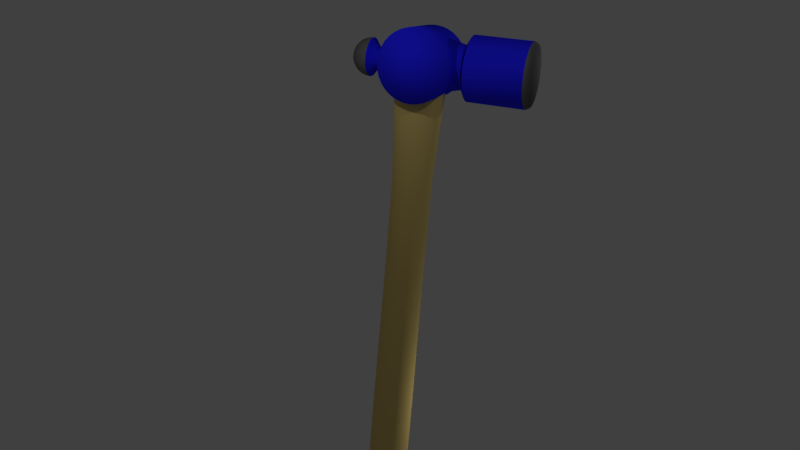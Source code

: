 # Source: Hammer.blend  (saved by Blender 2.77.0; exported with 4.5.12 LTS)
import bpy
from mathutils import Matrix  # noqa: F401  (used for matrix-valued properties, if any)

bpy.ops.wm.read_factory_settings(use_empty=True)
scene = bpy.context.scene
scene.name = 'Scene'

# ---- collections
col_collection_1 = bpy.data.collections.new('Collection 1'); scene.collection.children.link(col_collection_1)

# ---- materials (node trees are filled in below, after node groups)
mat_silver_001 = bpy.data.materials.new('silver.001')
mat_silver_001.alpha_threshold = 0.0
mat_silver_001.use_transparent_shadow = False
mat_silver_001.diffuse_color = (0.1326, 0.1326, 0.1326, 1.0)
mat_silver_001.roughness = 0.5
mat_blue = bpy.data.materials.new('Blue')
mat_blue.alpha_threshold = 0.0
mat_blue.use_transparent_shadow = False
mat_blue.diffuse_color = (0.01895, 0.01715, 1.0, 1.0)
mat_blue.roughness = 0.5
mat_handle = bpy.data.materials.new('handle')
mat_handle.alpha_threshold = 0.0
mat_handle.use_transparent_shadow = False
mat_handle.diffuse_color = (0.8, 0.6065, 0.2025, 1.0)
mat_handle.roughness = 0.5
mat_silver = bpy.data.materials.new('silver')
mat_silver.alpha_threshold = 0.0
mat_silver.use_transparent_shadow = False
mat_silver.diffuse_color = (0.546, 0.546, 0.546, 1.0)
mat_silver.roughness = 0.5

# ---- material node trees

# ---- world
world_world = bpy.data.worlds.new('World'); scene.world = world_world
world_world.color = (0.05088, 0.05088, 0.05088)
world_world.use_sun_shadow = False
world_world.sun_shadow_jitter_overblur = 0.0
world_world.cycles.sampling_method = 'MANUAL'

# ---- cameras
cam_camera = bpy.data.cameras.new('Camera')
cam_camera.clip_end = 100.0
cam_camera.lens = 35.0
cam_camera.sensor_width = 32.0
cam_camera.sensor_height = 18.0
cam_camera.ortho_scale = 7.314
cam_camera.dof.focus_distance = 0.0
cam_camera.dof.aperture_fstop = 128.0

# ---- lights
light_lamp_003 = bpy.data.lights.new('Lamp.003', 'POINT')
light_lamp_003.transmission_factor = 0.0
light_lamp_003.cutoff_distance = 30.0
light_lamp_003.energy = 100.0
light_lamp_003.shadow_buffer_clip_start = 1.001
light_lamp_003.shadow_soft_size = 0.1
light_lamp_003.shadow_maximum_resolution = 0.006
light_lamp_003.use_absolute_resolution = True
light_lamp_002 = bpy.data.lights.new('Lamp.002', 'POINT')
light_lamp_002.transmission_factor = 0.0
light_lamp_002.cutoff_distance = 30.0
light_lamp_002.energy = 100.0
light_lamp_002.shadow_buffer_clip_start = 1.001
light_lamp_002.shadow_soft_size = 0.1
light_lamp_002.shadow_maximum_resolution = 0.006
light_lamp_002.use_absolute_resolution = True
light_lamp_001 = bpy.data.lights.new('Lamp.001', 'POINT')
light_lamp_001.transmission_factor = 0.0
light_lamp_001.cutoff_distance = 30.0
light_lamp_001.energy = 100.0
light_lamp_001.shadow_buffer_clip_start = 1.001
light_lamp_001.shadow_soft_size = 0.1
light_lamp_001.shadow_maximum_resolution = 0.006
light_lamp_001.use_absolute_resolution = True
light_lamp = bpy.data.lights.new('Lamp', 'POINT')
light_lamp.transmission_factor = 0.0
light_lamp.cutoff_distance = 30.0
light_lamp.energy = 100.0
light_lamp.shadow_buffer_clip_start = 1.001
light_lamp.shadow_soft_size = 0.1
light_lamp.shadow_maximum_resolution = 0.006
light_lamp.use_absolute_resolution = True

# ---- meshes
me_circle_003 = bpy.data.meshes.new('Circle.003')
me_circle_003.from_pydata([(1.905e-08, 1.212, -0.3227), (-0.2364, 1.189, -0.3227), (-0.4638, 1.12, -0.3227), (-0.6733, 1.008, -0.3227), (-0.857, 0.857, -0.3227), (-1.008, 0.6733, -0.3227), (-1.12, 0.4638, -0.3227), (-1.189, 0.2364, -0.3227), (-1.212, 3.986e-08, -0.3227), (-1.189, -0.2364, -0.3227), (-1.12, -0.4638, -0.3227), (-1.008, -0.6733, -0.3227), (-0.857, -0.857, -0.3227), (-0.6733, -1.008, -0.3227), (-0.4638, -1.12, -0.3227), (-0.2364, -1.189, -0.3227), (4.139e-07, -1.212, -0.3227), (0.2364, -1.189, -0.3227), (0.4638, -1.12, -0.3227), (0.6733, -1.008, -0.3227), (0.857, -0.857, -0.3227), (1.008, -0.6733, -0.3227), (1.12, -0.4638, -0.3227), (1.189, -0.2364, -0.3227), (1.212, 1.119e-06, -0.3227), (1.189, 0.2364, -0.3227), (1.12, 0.4638, -0.3227), (1.008, 0.6733, -0.3227), (0.857, 0.857, -0.3227), (0.6733, 1.008, -0.3227), (0.4638, 1.12, -0.3227), (0.2364, 1.189, -0.3227), (-1.545e-07, 1.138, 1.977), (-0.222, 1.116, 1.977), (-0.4356, 1.052, 1.977), (-0.6323, 0.9464, 1.977), (-0.8048, 0.8048, 1.977), (-0.9464, 0.6323, 1.977), (-1.052, 0.4356, 1.977), (-1.116, 0.222, 1.977), (-1.138, 1.716e-07, 1.977), (-1.116, -0.222, 1.977), (-1.052, -0.4356, 1.977), (-0.9464, -0.6323, 1.977), (-0.8048, -0.8048, 1.977), (-0.6323, -0.9464, 1.977), (-0.4356, -1.052, 1.977), (-0.222, -1.116, 1.977), (2.163e-07, -1.138, 1.977), (0.222, -1.116, 1.977), (0.4356, -1.052, 1.977), (0.6323, -0.9464, 1.977), (0.8048, -0.8048, 1.977), (0.9464, -0.6323, 1.977), (1.052, -0.4356, 1.977), (1.116, -0.222, 1.977), (1.138, 1.185e-06, 1.977), (1.116, 0.222, 1.977), (1.052, 0.4356, 1.977), (0.9464, 0.6323, 1.977), (0.8048, 0.8048, 1.977), (0.6323, 0.9464, 1.977), (0.4356, 1.052, 1.977), (0.222, 1.116, 1.977), (-2.853e-07, 4.035e-07, 1.977), (-1.371e-07, 3.073e-07, -0.3227), (-3.212e-07, 1.073, -1.702), (-0.2093, 1.052, -1.702), (-0.4106, 0.9912, -1.702), (-0.5961, 0.8921, -1.702), (-0.7586, 0.7586, -1.702), (-0.8921, 0.5961, -1.702), (-0.9912, 0.4106, -1.702), (-1.052, 0.2093, -1.702), (-1.073, 2.855e-07, -1.702), (-1.052, -0.2093, -1.702), (-0.9912, -0.4106, -1.702), (-0.8921, -0.5961, -1.702), (-0.7586, -0.7586, -1.702), (-0.5961, -0.8921, -1.702), (-0.4106, -0.9912, -1.702), (-0.2093, -1.052, -1.702), (2.84e-08, -1.073, -1.702), (0.2093, -1.052, -1.702), (0.4106, -0.9912, -1.702), (0.5961, -0.8921, -1.702), (0.7586, -0.7586, -1.702), (0.8921, -0.5961, -1.702), (0.9912, -0.4106, -1.702), (1.052, -0.2093, -1.702), (1.073, 1.24e-06, -1.702), (1.052, 0.2093, -1.702), (0.9912, 0.4106, -1.702), (0.8921, 0.5961, -1.702), (0.7586, 0.7586, -1.702), (0.5961, 0.8921, -1.702), (0.4106, 0.9912, -1.702), (0.2093, 1.052, -1.702), (0.6705, 0.448, -0.5543), (0.745, 0.3086, -0.5543), (-0.3086, -0.745, -0.5543), (-0.448, -0.6705, -0.5543), (-0.1573, 0.7909, -0.5543), (-1.223e-07, 0.8064, -0.5543), (0.5702, 0.5702, -0.5543), (-0.1573, -0.7909, -0.5543), (-0.3086, 0.745, -0.5543), (0.448, 0.6705, -0.5543), (1.405e-07, -0.8064, -0.5543), (-0.448, 0.6705, -0.5543), (0.3086, 0.745, -0.5543), (0.1573, -0.7909, -0.5543), (-0.5702, 0.5702, -0.5543), (0.1573, 0.7909, -0.5543), (0.3086, -0.745, -0.5543), (-0.6705, 0.448, -0.5543), (0.448, -0.6705, -0.5543), (-0.745, 0.3086, -0.5543), (0.5702, -0.5702, -0.5543), (-0.7909, 0.1573, -0.5543), (0.6705, -0.448, -0.5543), (-0.8064, 1.943e-07, -0.5543), (0.745, -0.3086, -0.5543), (-0.7909, -0.1573, -0.5543), (0.7909, -0.1573, -0.5543), (-0.745, -0.3086, -0.5543), (0.8064, 9.121e-07, -0.5543), (-0.6705, -0.448, -0.5543), (0.7909, 0.1573, -0.5543), (-0.5702, -0.5702, -0.5543), (0.2364, 1.189, 1.852), (-1.407e-07, 1.212, 1.852), (0.4638, -1.12, 1.852), (0.6733, -1.008, 1.852), (-1.008, 0.6733, 1.852), (-1.12, 0.4638, 1.852), (0.857, -0.857, 1.852), (-1.189, 0.2364, 1.852), (1.008, -0.6733, 1.852), (-1.212, 1.501e-07, 1.852), (1.12, -0.4638, 1.852), (-1.189, -0.2364, 1.852), (1.189, -0.2364, 1.852), (-1.12, -0.4638, 1.852), (1.212, 1.229e-06, 1.852), (-1.008, -0.6733, 1.852), (1.189, 0.2364, 1.852), (-0.857, -0.857, 1.852), (1.12, 0.4638, 1.852), (-0.6733, -1.008, 1.852), (1.008, 0.6733, 1.852), (-0.4638, -1.12, 1.852), (-0.2364, 1.189, 1.852), (0.857, 0.857, 1.852), (-0.2364, -1.189, 1.852), (-0.4638, 1.12, 1.852), (0.6733, 1.008, 1.852), (2.542e-07, -1.212, 1.852), (-0.6733, 1.008, 1.852), (0.4638, 1.12, 1.852), (0.2364, -1.189, 1.852), (-0.857, 0.857, 1.852)], [], [(131, 130, 63, 32), (133, 132, 50, 51), (135, 134, 37, 38), (136, 133, 51, 52), (137, 135, 38, 39), (138, 136, 52, 53), (139, 137, 39, 40), (140, 138, 53, 54), (141, 139, 40, 41), (142, 140, 54, 55), (143, 141, 41, 42), (144, 142, 55, 56), (145, 143, 42, 43), (146, 144, 56, 57), (147, 145, 43, 44), (148, 146, 57, 58), (149, 147, 44, 45), (150, 148, 58, 59), (151, 149, 45, 46), (152, 131, 32, 33), (153, 150, 59, 60), (154, 151, 46, 47), (155, 152, 33, 34), (156, 153, 60, 61), (157, 154, 47, 48), (158, 155, 34, 35), (159, 156, 61, 62), (160, 157, 48, 49), (161, 158, 35, 36), (130, 159, 62, 63), (132, 160, 49, 50), (134, 161, 36, 37), (56, 55, 64), (43, 42, 64), (57, 56, 64), (44, 43, 64), (58, 57, 64), (45, 44, 64), (59, 58, 64), (46, 45, 64), (33, 32, 64), (60, 59, 64), (47, 46, 64), (34, 33, 64), (61, 60, 64), (48, 47, 64), (35, 34, 64), (62, 61, 64), (49, 48, 64), (36, 35, 64), (63, 62, 64), (50, 49, 64), (37, 36, 64), (32, 63, 64), (51, 50, 64), (38, 37, 64), (52, 51, 64), (39, 38, 64), (53, 52, 64), (40, 39, 64), (54, 53, 64), (41, 40, 64), (55, 54, 64), (42, 41, 64), (28, 29, 65), (15, 16, 65), (2, 3, 65), (29, 30, 65), (16, 17, 65), (3, 4, 65), (30, 31, 65), (17, 18, 65), (4, 5, 65), (31, 0, 65), (18, 19, 65), (5, 6, 65), (19, 20, 65), (6, 7, 65), (20, 21, 65), (7, 8, 65), (21, 22, 65), (8, 9, 65), (22, 23, 65), (9, 10, 65), (23, 24, 65), (10, 11, 65), (24, 25, 65), (11, 12, 65), (25, 26, 65), (12, 13, 65), (26, 27, 65), (13, 14, 65), (0, 1, 65), (27, 28, 65), (14, 15, 65), (1, 2, 65), (98, 99, 92, 93), (100, 101, 79, 80), (102, 103, 66, 67), (104, 98, 93, 94), (105, 100, 80, 81), (106, 102, 67, 68), (107, 104, 94, 95), (108, 105, 81, 82), (109, 106, 68, 69), (110, 107, 95, 96), (111, 108, 82, 83), (112, 109, 69, 70), (113, 110, 96, 97), (114, 111, 83, 84), (115, 112, 70, 71), (103, 113, 97, 66), (116, 114, 84, 85), (117, 115, 71, 72), (118, 116, 85, 86), (119, 117, 72, 73), (120, 118, 86, 87), (121, 119, 73, 74), (122, 120, 87, 88), (123, 121, 74, 75), (124, 122, 88, 89), (125, 123, 75, 76), (126, 124, 89, 90), (127, 125, 76, 77), (128, 126, 90, 91), (129, 127, 77, 78), (99, 128, 91, 92), (101, 129, 78, 79), (13, 12, 129, 101), (26, 25, 128, 99), (12, 11, 127, 129), (25, 24, 126, 128), (11, 10, 125, 127), (24, 23, 124, 126), (10, 9, 123, 125), (23, 22, 122, 124), (9, 8, 121, 123), (22, 21, 120, 122), (8, 7, 119, 121), (21, 20, 118, 120), (7, 6, 117, 119), (20, 19, 116, 118), (6, 5, 115, 117), (19, 18, 114, 116), (0, 31, 113, 103), (5, 4, 112, 115), (18, 17, 111, 114), (31, 30, 110, 113), (4, 3, 109, 112), (17, 16, 108, 111), (30, 29, 107, 110), (3, 2, 106, 109), (16, 15, 105, 108), (29, 28, 104, 107), (2, 1, 102, 106), (15, 14, 100, 105), (28, 27, 98, 104), (1, 0, 103, 102), (14, 13, 101, 100), (27, 26, 99, 98), (5, 4, 161, 134), (18, 17, 160, 132), (31, 30, 159, 130), (4, 3, 158, 161), (17, 16, 157, 160), (30, 29, 156, 159), (3, 2, 155, 158), (16, 15, 154, 157), (29, 28, 153, 156), (2, 1, 152, 155), (15, 14, 151, 154), (28, 27, 150, 153), (1, 0, 131, 152), (14, 13, 149, 151), (27, 26, 148, 150), (13, 12, 147, 149), (26, 25, 146, 148), (12, 11, 145, 147), (25, 24, 144, 146), (11, 10, 143, 145), (24, 23, 142, 144), (10, 9, 141, 143), (23, 22, 140, 142), (9, 8, 139, 141), (22, 21, 138, 140), (8, 7, 137, 139), (21, 20, 136, 138), (7, 6, 135, 137), (20, 19, 133, 136), (6, 5, 134, 135), (19, 18, 132, 133), (0, 31, 130, 131)])
me_circle_003.polygons.foreach_set('use_smooth', [True] * 192)
me_circle_003.polygons.foreach_set('material_index', [0, 0, 0, 0, 0, 0, 0, 0, 0, 0, 0, 0, 0, 0, 0, 0, 0, 0, 0, 0, 0, 0, 0, 0, 0, 0, 0, 0, 0, 0, 0, 0, 0, 0, 0, 0, 0, 0, 0, 0, 0, 0, 0, 0, 0, 0, 0, 0, 0, 0, 0, 0, 0, 0, 0, 0, 0, 0, 0, 0, 0, 0, 0, 0, 0, 0, 0, 0, 0, 0, 0, 0, 0, 0, 0, 0, 0, 0, 0, 0, 0, 0, 0, 0, 0, 0, 0, 0, 0, 0, 0, 0, 0, 0, 0, 0, 1, 1, 1, 1, 1, 1, 1, 1, 1, 1, 1, 1, 1, 1, 1, 1, 1, 1, 1, 1, 1, 1, 1, 1, 1, 1, 1, 1, 1, 1, 1, 1, 1, 1, 1, 1, 1, 1, 1, 1, 1, 1, 1, 1, 1, 1, 1, 1, 1, 1, 1, 1, 1, 1, 1, 1, 1, 1, 1, 1, 1, 1, 1, 1, 1, 1, 1, 1, 1, 1, 1, 1, 1, 1, 1, 1, 1, 1, 1, 1, 1, 1, 1, 1, 1, 1, 1, 1, 1, 1, 1, 1, 1, 1, 1, 1])
me_circle_003.materials.append(mat_silver_001)
me_circle_003.materials.append(mat_blue)
me_circle_003.use_remesh_preserve_volume = False
me_circle_003.use_remesh_preserve_attributes = False
me_circle_003.use_mirror_vertex_groups = False
me_circle_003.update()
me_sphere = bpy.data.meshes.new('Sphere')
me_sphere.from_pydata([(-0.1951, 0.0, 0.9808), (-0.3827, 0.0, 0.9239), (-0.5556, 0.0, 0.8315), (-0.7071, 0.0, 0.7071), (-0.8315, 0.0, 0.5556), (-0.9239, 0.0, 0.3827), (-0.9808, 0.0, 0.1951), (-1.0, 0.0, 7.55e-08), (-0.9808, 0.0, -0.1951), (-0.9239, 0.0, -0.3827), (-0.8315, 0.0, -0.5556), (-0.7071, 0.0, -0.7071), (-0.5556, 0.0, -0.8315), (-0.3827, 0.0, -0.9239), (-0.1951, 0.0, -0.9808), (-0.1913, 0.03806, 0.9808), (-0.3753, 0.07466, 0.9239), (-0.5449, 0.1084, 0.8315), (-0.6935, 0.1379, 0.7071), (-0.8155, 0.1622, 0.5556), (-0.9061, 0.1802, 0.3827), (-0.9619, 0.1913, 0.1951), (-0.9808, 0.1951, 7.55e-08), (-0.9619, 0.1913, -0.1951), (-0.9061, 0.1802, -0.3827), (-0.8155, 0.1622, -0.5556), (-0.6935, 0.1379, -0.7071), (-0.5449, 0.1084, -0.8315), (-0.3753, 0.07466, -0.9239), (-0.1913, 0.03806, -0.9808), (-0.1802, 0.07466, 0.9808), (-0.3536, 0.1464, 0.9239), (-0.5133, 0.2126, 0.8315), (-0.6533, 0.2706, 0.7071), (-0.7682, 0.3182, 0.5556), (-0.8536, 0.3536, 0.3827), (-0.9061, 0.3753, 0.1951), (-0.9239, 0.3827, 7.55e-08), (-0.9061, 0.3753, -0.1951), (-0.8536, 0.3536, -0.3827), (-0.7682, 0.3182, -0.5556), (-0.6533, 0.2706, -0.7071), (-0.5133, 0.2126, -0.8315), (-0.3536, 0.1464, -0.9239), (-0.1802, 0.07466, -0.9808), (-0.1622, 0.1084, 0.9808), (-0.3182, 0.2126, 0.9239), (-0.4619, 0.3087, 0.8315), (-0.5879, 0.3928, 0.7071), (-0.6913, 0.4619, 0.5556), (-0.7682, 0.5133, 0.3827), (-0.8155, 0.5449, 0.1951), (-0.8315, 0.5556, 7.55e-08), (-0.8155, 0.5449, -0.1951), (-0.7682, 0.5133, -0.3827), (-0.6913, 0.4619, -0.5556), (-0.5879, 0.3928, -0.7071), (-0.4619, 0.3087, -0.8315), (-0.3182, 0.2126, -0.9239), (-0.1622, 0.1084, -0.9808), (-0.1379, 0.1379, 0.9808), (-0.2706, 0.2706, 0.9239), (-0.3928, 0.3928, 0.8315), (-0.5, 0.5, 0.7071), (-0.5879, 0.5879, 0.5556), (-0.6533, 0.6533, 0.3827), (-0.6935, 0.6935, 0.1951), (-0.7071, 0.7071, 7.55e-08), (-0.6935, 0.6935, -0.1951), (-0.6533, 0.6533, -0.3827), (-0.5879, 0.5879, -0.5556), (-0.5, 0.5, -0.7071), (-0.3928, 0.3928, -0.8315), (-0.2706, 0.2706, -0.9239), (-0.1379, 0.1379, -0.9808), (-0.1084, 0.1622, 0.9808), (-0.2126, 0.3182, 0.9239), (-0.3087, 0.4619, 0.8315), (-0.3928, 0.5879, 0.7071), (-0.4619, 0.6913, 0.5556), (-0.5133, 0.7682, 0.3827), (-0.5449, 0.8155, 0.1951), (-0.5556, 0.8315, 7.55e-08), (-0.5449, 0.8155, -0.1951), (-0.5133, 0.7682, -0.3827), (-0.4619, 0.6913, -0.5556), (-0.3928, 0.5879, -0.7071), (-0.3087, 0.4619, -0.8315), (-0.2126, 0.3182, -0.9239), (-0.1084, 0.1622, -0.9808), (-0.07466, 0.1802, 0.9808), (-0.1464, 0.3536, 0.9239), (-0.2126, 0.5133, 0.8315), (-0.2706, 0.6533, 0.7071), (-0.3182, 0.7682, 0.5556), (-0.3536, 0.8536, 0.3827), (-0.3753, 0.9061, 0.1951), (-0.3827, 0.9239, 7.55e-08), (-0.3753, 0.9061, -0.1951), (-0.3536, 0.8536, -0.3827), (-0.3182, 0.7682, -0.5556), (-0.2706, 0.6533, -0.7071), (-0.2126, 0.5133, -0.8315), (-0.1464, 0.3536, -0.9239), (-0.07466, 0.1802, -0.9808), (-0.03806, 0.1913, 0.9808), (-0.07466, 0.3753, 0.9239), (-0.1084, 0.5449, 0.8315), (-0.1379, 0.6935, 0.7071), (-0.1622, 0.8155, 0.5556), (-0.1802, 0.9061, 0.3827), (-0.1913, 0.9619, 0.1951), (-0.1951, 0.9808, 7.55e-08), (-0.1913, 0.9619, -0.1951), (-0.1802, 0.9061, -0.3827), (-0.1622, 0.8155, -0.5556), (-0.1379, 0.6935, -0.7071), (-0.1084, 0.5449, -0.8315), (-0.07466, 0.3753, -0.9239), (-0.03806, 0.1913, -0.9808), (3.266e-07, 0.1951, 0.9808), (3.192e-07, 0.3827, 0.9239), (3.117e-07, 0.5556, 0.8315), (3.192e-07, 0.7071, 0.7071), (3.341e-07, 0.8315, 0.5556), (2.745e-07, 0.9239, 0.3827), (3.937e-07, 0.9808, 0.1951), (3.788e-07, 1.0, 7.55e-08), (3.937e-07, 0.9808, -0.1951), (2.298e-07, 0.9239, -0.3827), (3.341e-07, 0.8315, -0.5556), (3.192e-07, 0.7071, -0.7071), (3.415e-07, 0.5556, -0.8315), (3.043e-07, 0.3827, -0.9239), (3.08e-07, 0.1951, -0.9808), (0.03806, 0.1913, 0.9808), (0.03806, 0.1913, -0.9808), (3.258e-07, 0.0, -1.0), (0.03806, -0.1913, 0.9808), (0.03806, -0.1913, -0.9808), (3.117e-07, -0.1951, 0.9808), (2.819e-07, -0.3827, 0.9239), (2.819e-07, -0.5556, 0.8315), (1.851e-07, -0.7071, 0.7071), (1.404e-07, -0.8315, 0.5556), (3.192e-07, -0.9239, 0.3827), (9.567e-08, -0.9808, 0.1951), (1.404e-07, -1.0, 7.55e-08), (9.567e-08, -0.9808, -0.1951), (3.192e-07, -0.9239, -0.3827), (1.404e-07, -0.8315, -0.5556), (1.851e-07, -0.7071, -0.7071), (2.596e-07, -0.5556, -0.8315), (2.521e-07, -0.3827, -0.9239), (3.155e-07, -0.1951, -0.9808), (-0.03806, -0.1913, 0.9808), (-0.07466, -0.3753, 0.9239), (-0.1084, -0.5449, 0.8315), (-0.1379, -0.6935, 0.7071), (-0.1622, -0.8155, 0.5556), (-0.1802, -0.9061, 0.3827), (-0.1913, -0.9619, 0.1951), (-0.1951, -0.9808, 7.55e-08), (-0.1913, -0.9619, -0.1951), (-0.1802, -0.9061, -0.3827), (-0.1622, -0.8155, -0.5556), (-0.1379, -0.6935, -0.7071), (-0.1084, -0.5449, -0.8315), (-0.07466, -0.3753, -0.9239), (-0.03806, -0.1913, -0.9808), (-0.07466, -0.1802, 0.9808), (-0.1464, -0.3536, 0.9239), (-0.2126, -0.5133, 0.8315), (-0.2706, -0.6533, 0.7071), (-0.3182, -0.7682, 0.5556), (-0.3536, -0.8536, 0.3827), (-0.3753, -0.9061, 0.1951), (-0.3827, -0.9239, 7.55e-08), (-0.3753, -0.9061, -0.1951), (-0.3536, -0.8536, -0.3827), (-0.3182, -0.7682, -0.5556), (-0.2706, -0.6533, -0.7071), (-0.2126, -0.5133, -0.8315), (-0.1464, -0.3536, -0.9239), (-0.07466, -0.1802, -0.9808), (-0.1084, -0.1622, 0.9808), (-0.2126, -0.3182, 0.9239), (-0.3087, -0.4619, 0.8315), (-0.3928, -0.5879, 0.7071), (-0.4619, -0.6913, 0.5556), (-0.5133, -0.7682, 0.3827), (-0.5449, -0.8155, 0.1951), (-0.5556, -0.8315, 7.55e-08), (-0.5449, -0.8155, -0.1951), (-0.5133, -0.7682, -0.3827), (-0.4619, -0.6913, -0.5556), (-0.3928, -0.5879, -0.7071), (-0.3087, -0.4619, -0.8315), (-0.2126, -0.3182, -0.9239), (-0.1084, -0.1622, -0.9808), (-0.1379, -0.1379, 0.9808), (-0.2706, -0.2706, 0.9239), (-0.3928, -0.3928, 0.8315), (-0.5, -0.5, 0.7071), (-0.5879, -0.5879, 0.5556), (-0.6533, -0.6533, 0.3827), (-0.6935, -0.6935, 0.1951), (-0.7071, -0.7071, 7.55e-08), (-0.6935, -0.6935, -0.1951), (-0.6533, -0.6533, -0.3827), (-0.5879, -0.5879, -0.5556), (-0.5, -0.5, -0.7071), (-0.3928, -0.3928, -0.8315), (-0.2706, -0.2706, -0.9239), (-0.1379, -0.1379, -0.9808), (-0.1622, -0.1084, 0.9808), (-0.3182, -0.2126, 0.9239), (-0.4619, -0.3087, 0.8315), (-0.5879, -0.3928, 0.7071), (-0.6913, -0.4619, 0.5556), (-0.7682, -0.5133, 0.3827), (-0.8155, -0.5449, 0.1951), (-0.8315, -0.5556, 7.55e-08), (-0.8155, -0.5449, -0.1951), (-0.7682, -0.5133, -0.3827), (-0.6913, -0.4619, -0.5556), (-0.5879, -0.3928, -0.7071), (-0.4619, -0.3087, -0.8315), (-0.3182, -0.2126, -0.9239), (-0.1622, -0.1084, -0.9808), (2.48e-08, -1.247e-07, 1.0), (-0.1802, -0.07466, 0.9808), (-0.3536, -0.1464, 0.9239), (-0.5133, -0.2126, 0.8315), (-0.6533, -0.2706, 0.7071), (-0.7682, -0.3182, 0.5556), (-0.8536, -0.3536, 0.3827), (-0.9061, -0.3753, 0.1951), (-0.9239, -0.3827, 7.55e-08), (-0.9061, -0.3753, -0.1951), (-0.8536, -0.3536, -0.3827), (-0.7682, -0.3182, -0.5556), (-0.6533, -0.2706, -0.7071), (-0.5133, -0.2126, -0.8315), (-0.3536, -0.1464, -0.9239), (-0.1802, -0.07466, -0.9808), (-0.1913, -0.03806, 0.9808), (-0.3753, -0.07466, 0.9239), (-0.5449, -0.1084, 0.8315), (-0.6935, -0.1379, 0.7071), (-0.8155, -0.1622, 0.5556), (-0.9061, -0.1802, 0.3827), (-0.9619, -0.1913, 0.1951), (-0.9808, -0.1951, 7.55e-08), (-0.9619, -0.1913, -0.1951), (-0.9061, -0.1802, -0.3827), (-0.8155, -0.1622, -0.5556), (-0.6935, -0.1379, -0.7071), (-0.5449, -0.1084, -0.8315), (-0.3753, -0.07466, -0.9239), (-0.1913, -0.03806, -0.9808), (1.484, 0.237, 1.191), (1.484, 0.4649, 1.122), (1.484, 0.6749, 1.01), (1.484, 0.859, 0.859), (1.484, 1.01, 0.6749), (1.484, 1.122, 0.4649), (1.484, 1.191, 0.237), (1.484, 1.215, 9.964e-08), (1.484, 1.191, -0.237), (1.484, 1.122, -0.4649), (1.484, 1.01, -0.6749), (1.484, 0.859, -0.859), (1.484, 0.6749, -1.01), (1.484, 0.4649, -1.122), (1.484, 0.237, -1.191), (1.53, 0.2324, 1.191), (1.53, 0.2324, -1.191), (1.484, -1.992e-08, -1.215), (1.53, -0.2324, 1.191), (1.53, -0.2324, -1.191), (1.484, -0.237, 1.191), (1.484, -0.4649, 1.122), (1.484, -0.6749, 1.01), (1.484, -0.859, 0.859), (1.484, -1.01, 0.6749), (1.484, -1.122, 0.4649), (1.484, -1.191, 0.237), (1.484, -1.215, 9.964e-08), (1.484, -1.191, -0.237), (1.484, -1.122, -0.4649), (1.484, -1.01, -0.6749), (1.484, -0.859, -0.859), (1.484, -0.6749, -1.01), (1.484, -0.4649, -1.122), (1.484, -0.237, -1.191), (1.484, -1.714e-07, 1.215), (0.4601, -0.3569, -0.2385), (0.4601, -0.3035, -0.3035), (0.4764, 0.08212, 0.421), (0.4601, 2.303e-08, 0.4292), (0.4601, 0.2385, 0.3569), (0.4601, 0.1642, 0.3965), (0.4601, -0.2385, -0.3569), (0.4601, 7.655e-08, -0.4292), (0.4764, 0.08212, -0.421), (0.4601, 0.3035, 0.3035), (0.4601, 0.08373, -0.421), (0.4601, -0.1642, -0.3965), (0.4764, -0.08212, 0.421), (0.4601, 0.3569, 0.2385), (0.4601, 0.08373, 0.421), (0.4601, -0.08373, -0.421), (0.4764, -0.08212, -0.421), (0.4601, 0.3965, 0.1642), (0.4601, -0.08373, 0.421), (0.4601, -0.1642, 0.3965), (0.4601, 0.421, 0.08373), (0.4601, -0.2385, 0.3569), (0.4601, 0.4292, 3.24e-08), (0.4601, -0.3035, 0.3035), (0.4601, 0.421, -0.08373), (0.4601, -0.3569, 0.2385), (0.4601, 0.3965, -0.1642), (0.4601, -0.3965, 0.1642), (0.4601, 0.3569, -0.2385), (0.4601, -0.421, 0.08373), (0.4601, 0.3035, -0.3035), (0.4601, -0.4292, 3.24e-08), (0.4601, 0.2385, -0.3569), (0.4601, -0.421, -0.08373), (0.4601, 0.1642, -0.3965), (0.4601, -0.3965, -0.1642)], [], [(9, 8, 23, 24), (2, 1, 16, 17), (10, 9, 24, 25), (3, 2, 17, 18), (11, 10, 25, 26), (4, 3, 18, 19), (12, 11, 26, 27), (5, 4, 19, 20), (13, 12, 27, 28), (6, 5, 20, 21), (14, 13, 28, 29), (7, 6, 21, 22), (0, 230, 15), (137, 14, 29), (8, 7, 22, 23), (1, 0, 15, 16), (15, 230, 30), (137, 29, 44), (23, 22, 37, 38), (16, 15, 30, 31), (24, 23, 38, 39), (17, 16, 31, 32), (25, 24, 39, 40), (18, 17, 32, 33), (26, 25, 40, 41), (19, 18, 33, 34), (27, 26, 41, 42), (20, 19, 34, 35), (28, 27, 42, 43), (21, 20, 35, 36), (29, 28, 43, 44), (22, 21, 36, 37), (34, 33, 48, 49), (42, 41, 56, 57), (35, 34, 49, 50), (43, 42, 57, 58), (36, 35, 50, 51), (44, 43, 58, 59), (37, 36, 51, 52), (30, 230, 45), (137, 44, 59), (38, 37, 52, 53), (31, 30, 45, 46), (39, 38, 53, 54), (32, 31, 46, 47), (40, 39, 54, 55), (33, 32, 47, 48), (41, 40, 55, 56), (53, 52, 67, 68), (46, 45, 60, 61), (54, 53, 68, 69), (47, 46, 61, 62), (55, 54, 69, 70), (48, 47, 62, 63), (56, 55, 70, 71), (49, 48, 63, 64), (57, 56, 71, 72), (50, 49, 64, 65), (58, 57, 72, 73), (51, 50, 65, 66), (59, 58, 73, 74), (52, 51, 66, 67), (45, 230, 60), (137, 59, 74), (72, 71, 86, 87), (65, 64, 79, 80), (73, 72, 87, 88), (66, 65, 80, 81), (74, 73, 88, 89), (67, 66, 81, 82), (60, 230, 75), (137, 74, 89), (68, 67, 82, 83), (61, 60, 75, 76), (69, 68, 83, 84), (62, 61, 76, 77), (70, 69, 84, 85), (63, 62, 77, 78), (71, 70, 85, 86), (64, 63, 78, 79), (84, 83, 98, 99), (77, 76, 91, 92), (85, 84, 99, 100), (78, 77, 92, 93), (86, 85, 100, 101), (79, 78, 93, 94), (87, 86, 101, 102), (80, 79, 94, 95), (88, 87, 102, 103), (81, 80, 95, 96), (89, 88, 103, 104), (82, 81, 96, 97), (75, 230, 90), (137, 89, 104), (83, 82, 97, 98), (76, 75, 90, 91), (103, 102, 117, 118), (96, 95, 110, 111), (104, 103, 118, 119), (97, 96, 111, 112), (90, 230, 105), (137, 104, 119), (98, 97, 112, 113), (91, 90, 105, 106), (99, 98, 113, 114), (92, 91, 106, 107), (100, 99, 114, 115), (93, 92, 107, 108), (101, 100, 115, 116), (94, 93, 108, 109), (102, 101, 116, 117), (95, 94, 109, 110), (107, 106, 121, 122), (115, 114, 129, 130), (108, 107, 122, 123), (116, 115, 130, 131), (109, 108, 123, 124), (117, 116, 131, 132), (110, 109, 124, 125), (118, 117, 132, 133), (111, 110, 125, 126), (119, 118, 133, 134), (112, 111, 126, 127), (105, 230, 120), (137, 119, 134), (113, 112, 127, 128), (106, 105, 120, 121), (114, 113, 128, 129), (120, 230, 135), (137, 134, 136), (138, 230, 140), (137, 139, 154), (151, 150, 165, 166), (144, 143, 158, 159), (152, 151, 166, 167), (145, 144, 159, 160), (153, 152, 167, 168), (146, 145, 160, 161), (154, 153, 168, 169), (147, 146, 161, 162), (140, 230, 155), (137, 154, 169), (148, 147, 162, 163), (141, 140, 155, 156), (149, 148, 163, 164), (142, 141, 156, 157), (150, 149, 164, 165), (143, 142, 157, 158), (155, 230, 170), (137, 169, 184), (163, 162, 177, 178), (156, 155, 170, 171), (164, 163, 178, 179), (157, 156, 171, 172), (165, 164, 179, 180), (158, 157, 172, 173), (166, 165, 180, 181), (159, 158, 173, 174), (167, 166, 181, 182), (160, 159, 174, 175), (168, 167, 182, 183), (161, 160, 175, 176), (169, 168, 183, 184), (162, 161, 176, 177), (174, 173, 188, 189), (182, 181, 196, 197), (175, 174, 189, 190), (183, 182, 197, 198), (176, 175, 190, 191), (184, 183, 198, 199), (177, 176, 191, 192), (170, 230, 185), (137, 184, 199), (178, 177, 192, 193), (171, 170, 185, 186), (179, 178, 193, 194), (172, 171, 186, 187), (180, 179, 194, 195), (173, 172, 187, 188), (181, 180, 195, 196), (193, 192, 207, 208), (186, 185, 200, 201), (194, 193, 208, 209), (187, 186, 201, 202), (195, 194, 209, 210), (188, 187, 202, 203), (196, 195, 210, 211), (189, 188, 203, 204), (197, 196, 211, 212), (190, 189, 204, 205), (198, 197, 212, 213), (191, 190, 205, 206), (199, 198, 213, 214), (192, 191, 206, 207), (185, 230, 200), (137, 199, 214), (212, 211, 226, 227), (205, 204, 219, 220), (213, 212, 227, 228), (206, 205, 220, 221), (214, 213, 228, 229), (207, 206, 221, 222), (200, 230, 215), (137, 214, 229), (208, 207, 222, 223), (201, 200, 215, 216), (209, 208, 223, 224), (202, 201, 216, 217), (210, 209, 224, 225), (203, 202, 217, 218), (211, 210, 225, 226), (204, 203, 218, 219), (216, 215, 231, 232), (224, 223, 239, 240), (217, 216, 232, 233), (225, 224, 240, 241), (218, 217, 233, 234), (226, 225, 241, 242), (219, 218, 234, 235), (227, 226, 242, 243), (220, 219, 235, 236), (228, 227, 243, 244), (221, 220, 236, 237), (229, 228, 244, 245), (222, 221, 237, 238), (215, 230, 231), (137, 229, 245), (223, 222, 238, 239), (236, 235, 250, 251), (244, 243, 258, 259), (237, 236, 251, 252), (245, 244, 259, 260), (238, 237, 252, 253), (231, 230, 246), (137, 245, 260), (239, 238, 253, 254), (232, 231, 246, 247), (240, 239, 254, 255), (233, 232, 247, 248), (241, 240, 255, 256), (234, 233, 248, 249), (242, 241, 256, 257), (235, 234, 249, 250), (243, 242, 257, 258), (255, 254, 8, 9), (248, 247, 1, 2), (256, 255, 9, 10), (249, 248, 2, 3), (257, 256, 10, 11), (250, 249, 3, 4), (258, 257, 11, 12), (251, 250, 4, 5), (259, 258, 12, 13), (252, 251, 5, 6), (260, 259, 13, 14), (253, 252, 6, 7), (246, 230, 0), (137, 260, 14), (254, 253, 7, 8), (247, 246, 0, 1), (297, 298, 292, 291), (299, 300, 296, 276), (301, 302, 262, 263), (298, 303, 293, 292), (304, 305, 277, 278), (306, 301, 263, 264), (305, 307, 275, 277), (303, 308, 294, 293), (300, 309, 279, 296), (310, 306, 264, 265), (311, 299, 276, 261), (308, 312, 295, 294), (313, 304, 278, 280), (314, 310, 265, 266), (315, 316, 282, 281), (312, 313, 280, 295), (317, 314, 266, 267), (316, 318, 283, 282), (309, 315, 281, 279), (319, 317, 267, 268), (318, 320, 284, 283), (321, 319, 268, 269), (320, 322, 285, 284), (323, 321, 269, 270), (322, 324, 286, 285), (325, 323, 270, 271), (324, 326, 287, 286), (327, 325, 271, 272), (326, 328, 288, 287), (329, 327, 272, 273), (328, 330, 289, 288), (331, 329, 273, 274), (330, 332, 290, 289), (307, 331, 274, 275), (332, 297, 291, 290), (302, 311, 261, 262), (121, 120, 311, 302), (149, 150, 297, 332), (134, 133, 331, 307), (148, 149, 332, 330), (133, 132, 329, 331), (147, 148, 330, 328), (132, 131, 327, 329), (146, 147, 328, 326), (131, 130, 325, 327), (145, 146, 326, 324), (130, 129, 323, 325), (144, 145, 324, 322), (129, 128, 321, 323), (143, 144, 322, 320), (128, 127, 319, 321), (142, 143, 320, 318), (127, 126, 317, 319), (138, 140, 315, 309), (141, 142, 318, 316), (126, 125, 314, 317), (154, 139, 313, 312), (140, 141, 316, 315), (125, 124, 310, 314), (139, 137, 304, 313), (153, 154, 312, 308), (120, 135, 299, 311), (124, 123, 306, 310), (230, 138, 309, 300), (152, 153, 308, 303), (136, 134, 307, 305), (123, 122, 301, 306), (137, 136, 305, 304), (151, 152, 303, 298), (122, 121, 302, 301), (135, 230, 300, 299), (150, 151, 298, 297)])
me_sphere.polygons.foreach_set('use_smooth', [True] * 332)
me_sphere.polygons.foreach_set('material_index', [0, 0, 0, 0, 0, 0, 0, 0, 0, 0, 0, 0, 0, 0, 0, 0, 0, 0, 0, 0, 0, 0, 0, 0, 0, 0, 0, 0, 0, 0, 0, 0, 0, 0, 0, 0, 0, 0, 0, 0, 0, 0, 0, 0, 0, 0, 0, 0, 0, 0, 0, 0, 0, 0, 0, 0, 0, 0, 0, 0, 0, 0, 0, 0, 0, 0, 0, 0, 0, 0, 0, 0, 0, 0, 0, 0, 0, 0, 0, 0, 0, 0, 0, 0, 0, 0, 0, 0, 0, 0, 0, 0, 0, 0, 0, 0, 0, 0, 0, 0, 0, 0, 0, 0, 0, 0, 0, 0, 0, 0, 0, 0, 0, 0, 0, 0, 0, 0, 0, 0, 0, 0, 0, 0, 0, 0, 0, 0, 1, 1, 1, 1, 0, 0, 0, 0, 0, 0, 0, 0, 0, 0, 0, 0, 0, 0, 0, 0, 0, 0, 0, 0, 0, 0, 0, 0, 0, 0, 0, 0, 0, 0, 0, 0, 0, 0, 0, 0, 0, 0, 0, 0, 0, 0, 0, 0, 0, 0, 0, 0, 0, 0, 0, 0, 0, 0, 0, 0, 0, 0, 0, 0, 0, 0, 0, 0, 0, 0, 0, 0, 0, 0, 0, 0, 0, 0, 0, 0, 0, 0, 0, 0, 0, 0, 0, 0, 0, 0, 0, 0, 0, 0, 0, 0, 0, 0, 0, 0, 0, 0, 0, 0, 0, 0, 0, 0, 0, 0, 0, 0, 0, 0, 0, 0, 0, 0, 0, 0, 0, 0, 0, 0, 0, 0, 0, 0, 0, 0, 0, 0, 1, 1, 1, 1, 1, 1, 1, 1, 1, 1, 1, 1, 1, 1, 1, 1, 1, 1, 1, 1, 1, 1, 1, 1, 1, 1, 1, 1, 1, 1, 1, 1, 1, 1, 1, 1, 1, 1, 1, 1, 1, 1, 1, 1, 1, 1, 1, 1, 1, 1, 1, 1, 1, 1, 1, 1, 1, 1, 1, 1, 1, 1, 1, 1, 1, 1, 1, 1, 1, 1, 1, 1])
_k = set([(120, 121), (121, 122), (122, 123), (123, 124), (124, 125), (125, 126), (126, 127), (127, 128), (128, 129), (129, 130), (130, 131), (131, 132), (132, 133), (133, 134), (135, 230), (138, 230), (140, 141), (141, 142), (142, 143), (143, 144), (144, 145), (145, 146), (146, 147), (147, 148), (148, 149), (149, 150), (150, 151), (151, 152), (152, 153), (153, 154)])
me_sphere.attributes.new('sharp_edge', 'BOOLEAN', 'EDGE').data.foreach_set('value', [ (min(e.vertices), max(e.vertices)) in _k for e in me_sphere.edges])
me_sphere.materials.append(mat_silver_001)
me_sphere.materials.append(mat_blue)
me_sphere.use_remesh_preserve_volume = False
me_sphere.use_remesh_preserve_attributes = False
me_sphere.use_mirror_vertex_groups = False
me_sphere.update()
me_circle_002 = bpy.data.meshes.new('Circle.002')
me_circle_002.from_pydata([(0.0, 1.0, 0.0), (-0.1951, 0.9808, 0.0), (-0.3827, 0.9239, 0.0), (-0.5556, 0.8315, 0.0), (-0.7071, 0.7071, 0.0), (-0.8315, 0.5556, 0.0), (-0.9239, 0.3827, 0.0), (-0.9808, 0.1951, 0.0), (-1.0, 7.55e-08, 0.0), (-0.9808, -0.1951, 0.0), (-0.9239, -0.3827, 0.0), (-0.8315, -0.5556, 0.0), (-0.7071, -0.7071, 0.0), (-0.5556, -0.8315, 0.0), (-0.3827, -0.9239, 0.0), (-0.1951, -0.9808, 0.0), (3.258e-07, -1.0, 0.0), (0.1951, -0.9808, 0.0), (0.3827, -0.9239, 0.0), (0.5556, -0.8315, 0.0), (0.7071, -0.7071, 0.0), (0.8315, -0.5556, 0.0), (0.9239, -0.3827, 0.0), (0.9808, -0.1951, 0.0), (1.0, 9.656e-07, 0.0), (0.9808, 0.1951, 0.0), (0.9239, 0.3827, 0.0), (0.8315, 0.5556, 0.0), (0.7071, 0.7071, 0.0), (0.5556, 0.8315, 0.0), (0.3827, 0.9239, 0.0), (0.1951, 0.9808, 0.0), (0.0, 1.0, 1.587), (-0.1951, 0.9808, 1.587), (-0.3827, 0.9239, 1.587), (-0.5556, 0.8315, 1.587), (-0.7071, 0.7071, 1.587), (-0.8315, 0.5556, 1.587), (-0.9239, 0.3827, 1.587), (-0.9808, 0.1951, 1.587), (-1.0, 7.55e-08, 1.587), (-0.9808, -0.1951, 1.587), (-0.9239, -0.3827, 1.587), (-0.8315, -0.5556, 1.587), (-0.7071, -0.7071, 1.587), (-0.5556, -0.8315, 1.587), (-0.3827, -0.9239, 1.587), (-0.1951, -0.9808, 1.587), (3.258e-07, -1.0, 1.587), (0.1951, -0.9808, 1.587), (0.3827, -0.9239, 1.587), (0.5556, -0.8315, 1.587), (0.7071, -0.7071, 1.587), (0.8315, -0.5556, 1.587), (0.9239, -0.3827, 1.587), (0.9808, -0.1951, 1.587), (1.0, 9.656e-07, 1.587), (0.9808, 0.1951, 1.587), (0.9239, 0.3827, 1.587), (0.8315, 0.5556, 1.587), (0.7071, 0.7071, 1.587), (0.5556, 0.8315, 1.587), (0.3827, 0.9239, 1.587), (0.1951, 0.9808, 1.587), (-1.136e-07, 2.896e-07, 1.587), (-1.218e-07, 2.999e-07, 3.474e-23)], [], [(20, 19, 51, 52), (7, 6, 38, 39), (21, 20, 52, 53), (8, 7, 39, 40), (22, 21, 53, 54), (9, 8, 40, 41), (23, 22, 54, 55), (10, 9, 41, 42), (24, 23, 55, 56), (11, 10, 42, 43), (25, 24, 56, 57), (12, 11, 43, 44), (26, 25, 57, 58), (13, 12, 44, 45), (27, 26, 58, 59), (14, 13, 45, 46), (1, 0, 32, 33), (28, 27, 59, 60), (15, 14, 46, 47), (2, 1, 33, 34), (29, 28, 60, 61), (16, 15, 47, 48), (3, 2, 34, 35), (30, 29, 61, 62), (17, 16, 48, 49), (4, 3, 35, 36), (31, 30, 62, 63), (18, 17, 49, 50), (5, 4, 36, 37), (0, 31, 63, 32), (19, 18, 50, 51), (6, 5, 37, 38), (38, 37, 64), (52, 51, 64), (39, 38, 64), (53, 52, 64), (40, 39, 64), (54, 53, 64), (41, 40, 64), (55, 54, 64), (42, 41, 64), (56, 55, 64), (43, 42, 64), (57, 56, 64), (44, 43, 64), (58, 57, 64), (45, 44, 64), (59, 58, 64), (46, 45, 64), (33, 32, 64), (60, 59, 64), (47, 46, 64), (34, 33, 64), (61, 60, 64), (48, 47, 64), (35, 34, 64), (62, 61, 64), (49, 48, 64), (36, 35, 64), (63, 62, 64), (50, 49, 64), (37, 36, 64), (32, 63, 64), (51, 50, 64), (24, 25, 65), (11, 12, 65), (25, 26, 65), (12, 13, 65), (26, 27, 65), (13, 14, 65), (0, 1, 65), (27, 28, 65), (14, 15, 65), (1, 2, 65), (28, 29, 65), (15, 16, 65), (2, 3, 65), (29, 30, 65), (16, 17, 65), (3, 4, 65), (30, 31, 65), (17, 18, 65), (4, 5, 65), (31, 0, 65), (18, 19, 65), (5, 6, 65), (19, 20, 65), (6, 7, 65), (20, 21, 65), (7, 8, 65), (21, 22, 65), (8, 9, 65), (22, 23, 65), (9, 10, 65), (23, 24, 65), (10, 11, 65)])
me_circle_002.polygons.foreach_set('use_smooth', [True] * 96)
me_circle_002.materials.append(mat_blue)
me_circle_002.use_remesh_preserve_volume = False
me_circle_002.use_remesh_preserve_attributes = False
me_circle_002.use_mirror_vertex_groups = False
me_circle_002.update()
me_circle = bpy.data.meshes.new('Circle')
me_circle.from_pydata([(0.0, 1.0, 0.0), (-0.1951, 0.9808, 0.0), (-0.3827, 0.9239, 0.0), (-0.5556, 0.8315, 0.0), (-0.7071, 0.7071, 0.0), (-0.8315, 0.5556, 0.0), (-0.9239, 0.3827, 0.0), (-0.9808, 0.1951, 0.0), (-1.0, 7.55e-08, 0.0), (-0.9808, -0.1951, 0.0), (-0.9239, -0.3827, 0.0), (-0.8315, -0.5556, 0.0), (-0.7071, -0.7071, 0.0), (-0.5556, -0.8315, 0.0), (-0.3827, -0.9239, 0.0), (-0.1951, -0.9808, 0.0), (3.258e-07, -1.0, 0.0), (0.1951, -0.9808, 0.0), (0.3827, -0.9239, 0.0), (0.5556, -0.8315, 0.0), (0.7071, -0.7071, 0.0), (0.8315, -0.5556, 0.0), (0.9239, -0.3827, 0.0), (0.9808, -0.1951, 0.0), (1.0, 9.656e-07, 0.0), (0.9808, 0.1951, 0.0), (0.9239, 0.3827, 0.0), (0.8315, 0.5556, 0.0), (0.7071, 0.7071, 0.0), (0.5556, 0.8315, 0.0), (0.3827, 0.9239, 0.0), (0.1951, 0.9808, 0.0), (0.0, 1.0, 0.0), (-0.1951, 0.9808, 0.0), (-0.3827, 0.9239, 0.0), (-0.5556, 0.8315, 0.0), (-0.7071, 0.7071, 0.0), (-0.8315, 0.5556, 0.0), (-0.9239, 0.3827, 0.0), (-0.9808, 0.1951, 0.0), (-1.0, 7.55e-08, 0.0), (-0.9808, -0.1951, 0.0), (-0.9239, -0.3827, 0.0), (-0.8315, -0.5556, 0.0), (-0.7071, -0.7071, 0.0), (-0.5556, -0.8315, 0.0), (-0.3827, -0.9239, 0.0), (-0.1951, -0.9808, 0.0), (3.258e-07, -1.0, 0.0), (0.1951, -0.9808, 0.0), (0.3827, -0.9239, 0.0), (0.5556, -0.8315, 0.0), (0.7071, -0.7071, 0.0), (0.8315, -0.5556, 0.0), (0.9239, -0.3827, 0.0), (0.9808, -0.1951, 0.0), (1.0, 9.656e-07, 0.0), (0.9808, 0.1951, 0.0), (0.9239, 0.3827, 0.0), (0.8315, 0.5556, 0.0), (0.7071, 0.7071, 0.0), (0.5556, 0.8315, 0.0), (0.3827, 0.9239, 0.0), (0.1951, 0.9808, 0.0), (0.0, 1.0, 0.0), (-0.1951, 0.9808, 0.0), (-0.3827, 0.9239, 0.0), (-0.5556, 0.8315, 0.0), (-0.7071, 0.7071, 0.0), (-0.8315, 0.5556, 0.0), (-0.9239, 0.3827, 0.0), (-0.9808, 0.1951, 0.0), (-1.0, 7.55e-08, 0.0), (-0.9808, -0.1951, 0.0), (-0.9239, -0.3827, 0.0), (-0.8315, -0.5556, 0.0), (-0.7071, -0.7071, 0.0), (-0.5556, -0.8315, 0.0), (-0.3827, -0.9239, 0.0), (-0.1951, -0.9808, 0.0), (3.258e-07, -1.0, 0.0), (0.1951, -0.9808, 0.0), (0.3827, -0.9239, 0.0), (0.5556, -0.8315, 0.0), (0.7071, -0.7071, 0.0), (0.8315, -0.5556, 0.0), (0.9239, -0.3827, 0.0), (0.9808, -0.1951, 0.0), (1.0, 9.656e-07, 0.0), (0.9808, 0.1951, 0.0), (0.9239, 0.3827, 0.0), (0.8315, 0.5556, 0.0), (0.7071, 0.7071, 0.0), (0.5556, 0.8315, 0.0), (0.3827, 0.9239, 0.0), (0.1951, 0.9808, 0.0), (0.0, 1.0, 25.8), (-0.1951, 0.9808, 25.8), (-0.3827, 0.9239, 25.8), (-0.5556, 0.8315, 25.8), (-0.7071, 0.7071, 25.8), (-0.8315, 0.5556, 25.8), (-0.9239, 0.3827, 25.8), (-0.9808, 0.1951, 25.8), (-1.0, 7.55e-08, 25.8), (-0.9808, -0.1951, 25.8), (-0.9239, -0.3827, 25.8), (-0.8315, -0.5556, 25.8), (-0.7071, -0.7071, 25.8), (-0.5556, -0.8315, 25.8), (-0.3827, -0.9239, 25.8), (-0.1951, -0.9808, 25.8), (3.258e-07, -1.0, 25.8), (0.1951, -0.9808, 25.8), (0.3827, -0.9239, 25.8), (0.5556, -0.8315, 25.8), (0.7071, -0.7071, 25.8), (0.8315, -0.5556, 25.8), (0.9239, -0.3827, 25.8), (0.9808, -0.1951, 25.8), (1.0, 9.656e-07, 25.8), (0.9808, 0.1951, 25.8), (0.9239, 0.3827, 25.8), (0.8315, 0.5556, 25.8), (0.7071, 0.7071, 25.8), (0.5556, 0.8315, 25.8), (0.3827, 0.9239, 25.8), (0.1951, 0.9808, 25.8), (-1.08e-07, 2.906e-07, 0.0), (-0.5786, 0.7071, 4.241), (-0.5786, 0.7071, 8.391), (-0.5491, 0.7071, 15.48), (-0.5491, 0.7071, 20.64), (-0.6457, 0.5556, 20.64), (-0.6457, 0.5556, 15.48), (-0.6804, 0.5556, 8.391), (-0.6804, 0.5556, 4.241), (0.1596, 0.9808, 4.241), (0.1596, 0.9808, 8.391), (0.1515, 0.9808, 15.48), (0.1515, 0.9808, 20.64), (-2.112e-08, 1.0, 20.64), (-2.112e-08, 1.0, 15.48), (-1.717e-08, 1.0, 8.391), (-1.717e-08, 1.0, 4.241), (0.3132, -0.9239, 4.241), (0.3132, -0.9239, 8.391), (0.2972, -0.9239, 15.48), (0.2972, -0.9239, 20.64), (0.4314, -0.8315, 20.64), (0.4314, -0.8315, 15.48), (0.4546, -0.8315, 8.391), (0.4546, -0.8315, 4.241), (-0.7174, 0.3827, 20.64), (-0.7174, 0.3827, 15.48), (-0.756, 0.3827, 8.391), (-0.756, 0.3827, 4.241), (0.5491, -0.7071, 20.64), (0.5491, -0.7071, 15.48), (0.5786, -0.7071, 8.391), (0.5786, -0.7071, 4.241), (-0.7616, 0.1951, 20.64), (-0.7616, 0.1951, 15.48), (-0.8026, 0.1951, 8.391), (-0.8026, 0.1951, 4.241), (0.6457, -0.5556, 20.64), (0.6457, -0.5556, 15.48), (0.6804, -0.5556, 8.391), (0.6804, -0.5556, 4.241), (-0.7765, 7.55e-08, 20.64), (-0.7765, 7.55e-08, 15.48), (-0.8183, 7.55e-08, 8.391), (-0.8183, 7.55e-08, 4.241), (0.7174, -0.3827, 20.64), (0.7174, -0.3827, 15.48), (0.756, -0.3827, 8.391), (0.756, -0.3827, 4.241), (-0.7616, -0.1951, 20.64), (-0.7616, -0.1951, 15.48), (-0.8026, -0.1951, 8.391), (-0.8026, -0.1951, 4.241), (0.7616, -0.1951, 20.64), (0.7616, -0.1951, 15.48), (0.8026, -0.1951, 8.391), (0.8026, -0.1951, 4.241), (-0.7174, -0.3827, 20.64), (-0.7174, -0.3827, 15.48), (-0.756, -0.3827, 8.391), (-0.756, -0.3827, 4.241), (0.7765, 9.656e-07, 20.64), (0.7765, 9.656e-07, 15.48), (0.8183, 9.656e-07, 8.391), (0.8183, 9.656e-07, 4.241), (-0.6457, -0.5556, 20.64), (-0.6457, -0.5556, 15.48), (-0.6804, -0.5556, 8.391), (-0.6804, -0.5556, 4.241), (0.7616, 0.1951, 20.64), (0.7616, 0.1951, 15.48), (0.8026, 0.1951, 8.391), (0.8026, 0.1951, 4.241), (-0.5491, -0.7071, 20.64), (-0.5491, -0.7071, 15.48), (-0.5786, -0.7071, 8.391), (-0.5786, -0.7071, 4.241), (0.7174, 0.3827, 20.64), (0.7174, 0.3827, 15.48), (0.756, 0.3827, 8.391), (0.756, 0.3827, 4.241), (-0.4314, -0.8315, 20.64), (-0.4314, -0.8315, 15.48), (-0.4546, -0.8315, 8.391), (-0.4546, -0.8315, 4.241), (0.6457, 0.5556, 20.64), (0.6457, 0.5556, 15.48), (0.6804, 0.5556, 8.391), (0.6804, 0.5556, 4.241), (-0.2972, -0.9239, 20.64), (-0.2972, -0.9239, 15.48), (-0.3132, -0.9239, 8.391), (-0.3132, -0.9239, 4.241), (-0.1515, 0.9808, 20.64), (-0.1515, 0.9808, 15.48), (-0.1596, 0.9808, 8.391), (-0.1596, 0.9808, 4.241), (0.5491, 0.7071, 20.64), (0.5491, 0.7071, 15.48), (0.5786, 0.7071, 8.391), (0.5786, 0.7071, 4.241), (-0.1515, -0.9808, 20.64), (-0.1515, -0.9808, 15.48), (-0.1596, -0.9808, 8.391), (-0.1596, -0.9808, 4.241), (-0.2972, 0.9239, 20.64), (-0.2972, 0.9239, 15.48), (-0.3132, 0.9239, 8.391), (-0.3132, 0.9239, 4.241), (0.4314, 0.8315, 20.64), (0.4314, 0.8315, 15.48), (0.4546, 0.8315, 8.391), (0.4546, 0.8315, 4.241), (2.319e-07, -1.0, 20.64), (2.319e-07, -1.0, 15.48), (2.495e-07, -1.0, 8.391), (2.495e-07, -1.0, 4.241), (-0.4314, 0.8315, 20.64), (-0.4314, 0.8315, 15.48), (-0.4546, 0.8315, 8.391), (-0.4546, 0.8315, 4.241), (0.2972, 0.9239, 20.64), (0.2972, 0.9239, 15.48), (0.3132, 0.9239, 8.391), (0.3132, 0.9239, 4.241), (0.1515, -0.9808, 20.64), (0.1515, -0.9808, 15.48), (0.1596, -0.9808, 8.391), (0.1596, -0.9808, 4.241)], [], [(21, 20, 52, 53), (8, 7, 39, 40), (22, 21, 53, 54), (9, 8, 40, 41), (23, 22, 54, 55), (10, 9, 41, 42), (24, 23, 55, 56), (11, 10, 42, 43), (25, 24, 56, 57), (12, 11, 43, 44), (26, 25, 57, 58), (13, 12, 44, 45), (27, 26, 58, 59), (14, 13, 45, 46), (1, 0, 32, 33), (28, 27, 59, 60), (15, 14, 46, 47), (2, 1, 33, 34), (29, 28, 60, 61), (16, 15, 47, 48), (3, 2, 34, 35), (30, 29, 61, 62), (17, 16, 48, 49), (4, 3, 35, 36), (31, 30, 62, 63), (18, 17, 49, 50), (5, 4, 36, 37), (0, 31, 63, 32), (19, 18, 50, 51), (6, 5, 37, 38), (20, 19, 51, 52), (7, 6, 38, 39), (34, 33, 65, 66), (61, 60, 92, 93), (48, 47, 79, 80), (35, 34, 66, 67), (62, 61, 93, 94), (49, 48, 80, 81), (36, 35, 67, 68), (63, 62, 94, 95), (50, 49, 81, 82), (37, 36, 68, 69), (32, 63, 95, 64), (51, 50, 82, 83), (38, 37, 69, 70), (52, 51, 83, 84), (39, 38, 70, 71), (53, 52, 84, 85), (40, 39, 71, 72), (54, 53, 85, 86), (41, 40, 72, 73), (55, 54, 86, 87), (42, 41, 73, 74), (56, 55, 87, 88), (43, 42, 74, 75), (57, 56, 88, 89), (44, 43, 75, 76), (58, 57, 89, 90), (45, 44, 76, 77), (59, 58, 90, 91), (46, 45, 77, 78), (33, 32, 64, 65), (60, 59, 91, 92), (47, 46, 78, 79), (133, 132, 100, 101), (141, 140, 127, 96), (149, 148, 114, 115), (153, 133, 101, 102), (157, 149, 115, 116), (161, 153, 102, 103), (165, 157, 116, 117), (169, 161, 103, 104), (173, 165, 117, 118), (177, 169, 104, 105), (181, 173, 118, 119), (185, 177, 105, 106), (189, 181, 119, 120), (193, 185, 106, 107), (197, 189, 120, 121), (201, 193, 107, 108), (205, 197, 121, 122), (209, 201, 108, 109), (213, 205, 122, 123), (217, 209, 109, 110), (221, 141, 96, 97), (225, 213, 123, 124), (229, 217, 110, 111), (233, 221, 97, 98), (237, 225, 124, 125), (241, 229, 111, 112), (245, 233, 98, 99), (249, 237, 125, 126), (253, 241, 112, 113), (132, 245, 99, 100), (140, 249, 126, 127), (148, 253, 113, 114), (67, 68, 128), (94, 95, 128), (81, 82, 128), (68, 69, 128), (95, 64, 128), (82, 83, 128), (69, 70, 128), (83, 84, 128), (70, 71, 128), (84, 85, 128), (71, 72, 128), (85, 86, 128), (72, 73, 128), (86, 87, 128), (73, 74, 128), (87, 88, 128), (74, 75, 128), (88, 89, 128), (75, 76, 128), (89, 90, 128), (76, 77, 128), (90, 91, 128), (77, 78, 128), (64, 65, 128), (91, 92, 128), (78, 79, 128), (65, 66, 128), (92, 93, 128), (79, 80, 128), (66, 67, 128), (93, 94, 128), (80, 81, 128), (82, 81, 256, 145), (145, 256, 255, 146), (146, 255, 254, 147), (147, 254, 253, 148), (95, 94, 252, 137), (137, 252, 251, 138), (138, 251, 250, 139), (139, 250, 249, 140), (68, 67, 248, 129), (129, 248, 247, 130), (130, 247, 246, 131), (131, 246, 245, 132), (81, 80, 244, 256), (256, 244, 243, 255), (255, 243, 242, 254), (254, 242, 241, 253), (94, 93, 240, 252), (252, 240, 239, 251), (251, 239, 238, 250), (250, 238, 237, 249), (67, 66, 236, 248), (248, 236, 235, 247), (247, 235, 234, 246), (246, 234, 233, 245), (80, 79, 232, 244), (244, 232, 231, 243), (243, 231, 230, 242), (242, 230, 229, 241), (93, 92, 228, 240), (240, 228, 227, 239), (239, 227, 226, 238), (238, 226, 225, 237), (66, 65, 224, 236), (236, 224, 223, 235), (235, 223, 222, 234), (234, 222, 221, 233), (79, 78, 220, 232), (232, 220, 219, 231), (231, 219, 218, 230), (230, 218, 217, 229), (92, 91, 216, 228), (228, 216, 215, 227), (227, 215, 214, 226), (226, 214, 213, 225), (65, 64, 144, 224), (224, 144, 143, 223), (223, 143, 142, 222), (222, 142, 141, 221), (78, 77, 212, 220), (220, 212, 211, 219), (219, 211, 210, 218), (218, 210, 209, 217), (91, 90, 208, 216), (216, 208, 207, 215), (215, 207, 206, 214), (214, 206, 205, 213), (77, 76, 204, 212), (212, 204, 203, 211), (211, 203, 202, 210), (210, 202, 201, 209), (90, 89, 200, 208), (208, 200, 199, 207), (207, 199, 198, 206), (206, 198, 197, 205), (76, 75, 196, 204), (204, 196, 195, 203), (203, 195, 194, 202), (202, 194, 193, 201), (89, 88, 192, 200), (200, 192, 191, 199), (199, 191, 190, 198), (198, 190, 189, 197), (75, 74, 188, 196), (196, 188, 187, 195), (195, 187, 186, 194), (194, 186, 185, 193), (88, 87, 184, 192), (192, 184, 183, 191), (191, 183, 182, 190), (190, 182, 181, 189), (74, 73, 180, 188), (188, 180, 179, 187), (187, 179, 178, 186), (186, 178, 177, 185), (87, 86, 176, 184), (184, 176, 175, 183), (183, 175, 174, 182), (182, 174, 173, 181), (73, 72, 172, 180), (180, 172, 171, 179), (179, 171, 170, 178), (178, 170, 169, 177), (86, 85, 168, 176), (176, 168, 167, 175), (175, 167, 166, 174), (174, 166, 165, 173), (72, 71, 164, 172), (172, 164, 163, 171), (171, 163, 162, 170), (170, 162, 161, 169), (85, 84, 160, 168), (168, 160, 159, 167), (167, 159, 158, 166), (166, 158, 157, 165), (71, 70, 156, 164), (164, 156, 155, 163), (163, 155, 154, 162), (162, 154, 153, 161), (84, 83, 152, 160), (160, 152, 151, 159), (159, 151, 150, 158), (158, 150, 149, 157), (70, 69, 136, 156), (156, 136, 135, 155), (155, 135, 134, 154), (154, 134, 133, 153), (83, 82, 145, 152), (152, 145, 146, 151), (151, 146, 147, 150), (150, 147, 148, 149), (64, 95, 137, 144), (144, 137, 138, 143), (143, 138, 139, 142), (142, 139, 140, 141), (69, 68, 129, 136), (136, 129, 130, 135), (135, 130, 131, 134), (134, 131, 132, 133)])
me_circle.polygons.foreach_set('use_smooth', [True] * 256)
me_circle.polygons.foreach_set('material_index', [0, 0, 0, 0, 0, 0, 0, 0, 0, 0, 0, 0, 0, 0, 0, 0, 0, 0, 0, 0, 0, 0, 0, 0, 0, 0, 0, 0, 0, 0, 0, 0, 0, 0, 0, 0, 0, 0, 0, 0, 0, 0, 0, 0, 0, 0, 0, 0, 0, 0, 0, 0, 0, 0, 0, 0, 0, 0, 0, 0, 0, 0, 0, 0, 1, 1, 1, 1, 1, 1, 1, 1, 1, 1, 1, 1, 1, 1, 1, 1, 1, 1, 1, 1, 1, 1, 1, 1, 1, 1, 1, 1, 1, 1, 1, 1, 1, 1, 1, 1, 1, 1, 1, 1, 1, 1, 1, 1, 1, 1, 1, 1, 1, 1, 1, 1, 1, 1, 1, 1, 1, 1, 1, 1, 1, 1, 1, 1, 1, 1, 1, 1, 1, 1, 1, 1, 1, 1, 1, 1, 1, 1, 1, 1, 1, 1, 1, 1, 1, 1, 1, 1, 1, 1, 1, 1, 1, 1, 1, 1, 1, 1, 1, 1, 1, 1, 1, 1, 1, 1, 1, 1, 1, 1, 1, 1, 1, 1, 1, 1, 1, 1, 1, 1, 1, 1, 1, 1, 1, 0, 1, 0, 1, 1, 1, 1, 1, 1, 1, 1, 1, 1, 1, 1, 1, 1, 1, 1, 1, 1, 1, 1, 1, 1, 1, 1, 1, 1, 1, 1, 1, 1, 1, 1, 1, 1, 1, 1, 1, 1, 1, 1, 1, 1, 1, 1, 1, 1, 1, 1, 1, 1, 1, 1, 1, 1, 1, 1, 1, 1, 1, 1, 1, 1, 1, 1])
me_circle.materials.append(mat_blue)
me_circle.materials.append(mat_handle)
me_circle.materials.append(mat_silver)
me_circle.use_remesh_preserve_volume = False
me_circle.use_remesh_preserve_attributes = False
me_circle.use_mirror_vertex_groups = False
me_circle.update()

# ---- objects
ob_lamp_003 = bpy.data.objects.new('Lamp.003', light_lamp_003)
ob_lamp_002 = bpy.data.objects.new('Lamp.002', light_lamp_002)
ob_lamp_001 = bpy.data.objects.new('Lamp.001', light_lamp_001)
ob_circle_002 = bpy.data.objects.new('Circle.002', me_circle_003)
ob_sphere = bpy.data.objects.new('Sphere', me_sphere)
ob_circle_001 = bpy.data.objects.new('Circle.001', me_circle_002)
ob_circle = bpy.data.objects.new('Circle', me_circle)
ob_lamp = bpy.data.objects.new('Lamp', light_lamp)
ob_camera = bpy.data.objects.new('Camera', cam_camera)

# ---- transforms, parenting, visibility, modifiers, constraints
ob_lamp_003.location = (4.638, -4.559, 21.41)
ob_lamp_003.rotation_euler = (0.6503, 0.05522, 1.866)
ob_lamp_003.lock_rotations_4d = False
ob_lamp_003.empty_display_type = 'ARROWS'
ob_lamp_003.color = (0.0, 0.0, 0.0, 0.0)
ob_lamp_003.lineart.crease_threshold = 0.0
ob_lamp_002.location = (4.987, 3.633, 20.22)
ob_lamp_002.rotation_euler = (0.6503, 0.05522, 1.866)
ob_lamp_002.lock_rotations_4d = False
ob_lamp_002.empty_display_type = 'ARROWS'
ob_lamp_002.color = (0.0, 0.0, 0.0, 0.0)
ob_lamp_002.lineart.crease_threshold = 0.0
ob_lamp_001.location = (-1.549, -4.444, 20.22)
ob_lamp_001.rotation_euler = (0.6503, 0.05522, 1.866)
ob_lamp_001.lock_rotations_4d = False
ob_lamp_001.empty_display_type = 'ARROWS'
ob_lamp_001.color = (0.0, 0.0, 0.0, 0.0)
ob_lamp_001.lineart.crease_threshold = 0.0
ob_circle_002.location = (2.011, 0.03862, 18.42)
ob_circle_002.rotation_euler = (-1.344e-07, 1.571, 0.0)
ob_circle_002.scale = (0.913, 0.913, 0.913)
ob_circle_002.lineart.crease_threshold = 0.0
ob_sphere.location = (-1.816, 0.02897, 18.41)
ob_sphere.scale = (0.6611, 0.6611, 0.6611)
ob_sphere.lineart.crease_threshold = 0.0
ob_circle_001.location = (0.0, -0.9562, 18.38)
ob_circle_001.rotation_euler = (-1.571, -2.22e-16, 2.22e-16)
ob_circle_001.scale = (1.252, 1.252, 1.252)
ob_circle_001.lineart.crease_threshold = 0.0
ob_circle.location = (0.0, 0.0, 0.0)
ob_circle.scale = (0.9102, 0.5888, 0.6885)
ob_circle.lineart.crease_threshold = 0.0
ob_lamp.location = (4.076, 1.005, 5.904)
ob_lamp.rotation_euler = (0.6503, 0.05522, 1.866)
ob_lamp.lock_rotations_4d = False
ob_lamp.empty_display_type = 'ARROWS'
ob_lamp.color = (0.0, 0.0, 0.0, 0.0)
ob_lamp.lineart.crease_threshold = 0.0
ob_camera.location = (9.527, -28.15, 21.7)
ob_camera.rotation_euler = (1.275, -0.08003, 0.3603)
ob_camera.lock_rotations_4d = False
ob_camera.empty_display_type = 'ARROWS'
ob_camera.color = (0.0, 0.0, 0.0, 0.0)
ob_camera.display_type = 'WIRE'
ob_camera.lineart.crease_threshold = 0.0

# ---- collection membership
col_collection_1.objects.link(ob_lamp_003)
col_collection_1.objects.link(ob_lamp_002)
col_collection_1.objects.link(ob_lamp_001)
col_collection_1.objects.link(ob_circle_002)
col_collection_1.objects.link(ob_sphere)
col_collection_1.objects.link(ob_circle_001)
col_collection_1.objects.link(ob_circle)
col_collection_1.objects.link(ob_lamp)
col_collection_1.objects.link(ob_camera)

# ---- scene / render settings (as saved in the file)
scene.camera = ob_camera
scene.frame_start = 1; scene.frame_end = 250; scene.frame_set(1)
scene.render.engine = 'BLENDER_EEVEE_NEXT'
scene.render.resolution_percentage = 50
scene.render.dither_intensity = 0.0
scene.cycles.use_denoising = False
scene.cycles.samples = 128
scene.cycles.sampling_pattern = 'TABULATED_SOBOL'
scene.cycles.light_sampling_threshold = 0.0
scene.cycles.use_adaptive_sampling = False
scene.cycles.use_light_tree = False
scene.cycles.blur_glossy = 0.0
scene.cycles.sample_clamp_indirect = 0.0
scene.view_settings.view_transform = 'Standard'
bpy.context.view_layer.update()
